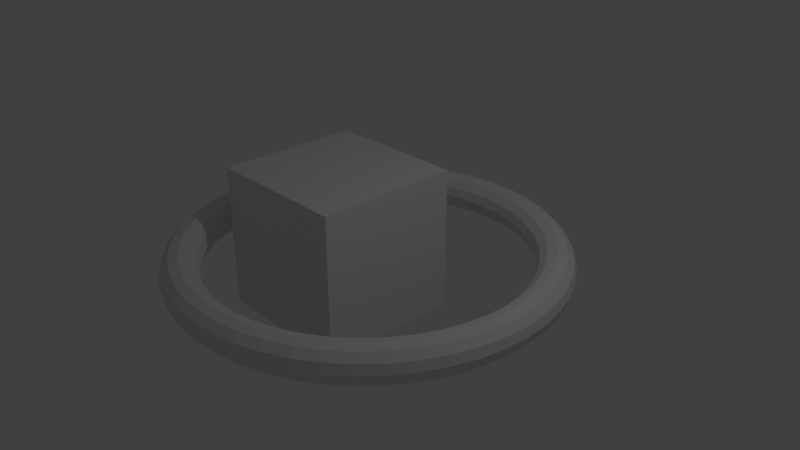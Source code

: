 # Source: untitled.blend  (saved by Blender 2.79.0; exported with 4.5.12 LTS)
import bpy
from mathutils import Matrix  # noqa: F401  (used for matrix-valued properties, if any)

bpy.ops.wm.read_factory_settings(use_empty=True)
scene = bpy.context.scene
scene.name = 'Scene'

# ---- collections
col_collection_1 = bpy.data.collections.new('Collection 1'); scene.collection.children.link(col_collection_1)

# ---- materials (node trees are filled in below, after node groups)
mat_material = bpy.data.materials.new('Material')
mat_material.alpha_threshold = 0.0
mat_material.use_transparent_shadow = False
mat_material.roughness = 0.5
mat_material.line_color = (0.0, 0.0, 0.0, 1.0)

# ---- material node trees

# ---- world
world_world = bpy.data.worlds.new('World'); scene.world = world_world
world_world.color = (0.05088, 0.05088, 0.05088)
world_world.use_sun_shadow = False
world_world.sun_shadow_jitter_overblur = 0.0
world_world.cycles.sampling_method = 'MANUAL'

# ---- cameras
cam_camera = bpy.data.cameras.new('Camera')
cam_camera.clip_end = 100.0
cam_camera.lens = 35.0
cam_camera.sensor_width = 32.0
cam_camera.sensor_height = 18.0
cam_camera.ortho_scale = 7.314
cam_camera.dof.focus_distance = 0.0
cam_camera.dof.aperture_fstop = 128.0

# ---- lights
light_lamp = bpy.data.lights.new('Lamp', 'POINT')
light_lamp.transmission_factor = 0.0
light_lamp.cutoff_distance = 30.0
light_lamp.energy = 100.0
light_lamp.shadow_buffer_clip_start = 1.001
light_lamp.shadow_soft_size = 0.1
light_lamp.shadow_maximum_resolution = 0.006
light_lamp.use_absolute_resolution = True

# ---- meshes
me_torus = bpy.data.meshes.new('Torus')
me_torus.from_pydata([(2.63, 0.0, 0.0), (2.597, 0.0, 0.125), (2.505, 0.0, 0.2165), (2.38, 0.0, 0.25), (2.255, 0.0, 0.2165), (2.163, 0.0, 0.125), (2.13, 0.0, 3.062e-17), (2.163, 0.0, -0.125), (2.255, 0.0, -0.2165), (2.38, 0.0, -0.25), (2.505, 0.0, -0.2165), (2.597, 0.0, -0.125), (2.607, 0.3433, 0.0), (2.574, 0.3389, 0.125), (2.484, 0.327, 0.2165), (2.36, 0.3107, 0.25), (2.236, 0.2943, 0.2165), (2.145, 0.2824, 0.125), (2.112, 0.278, 3.062e-17), (2.145, 0.2824, -0.125), (2.236, 0.2943, -0.2165), (2.36, 0.3107, -0.25), (2.484, 0.327, -0.2165), (2.574, 0.3389, -0.125), (2.54, 0.6807, 0.0), (2.508, 0.672, 0.125), (2.42, 0.6483, 0.2165), (2.299, 0.616, 0.25), (2.178, 0.5836, 0.2165), (2.09, 0.56, 0.125), (2.057, 0.5513, 3.062e-17), (2.09, 0.56, -0.125), (2.178, 0.5836, -0.2165), (2.299, 0.616, -0.25), (2.42, 0.6483, -0.2165), (2.508, 0.672, -0.125), (2.43, 1.006, 0.0), (2.399, 0.9936, 0.125), (2.314, 0.9586, 0.2165), (2.199, 0.9108, 0.25), (2.083, 0.863, 0.2165), (1.999, 0.8279, 0.125), (1.968, 0.8151, 3.062e-17), (1.999, 0.8279, -0.125), (2.083, 0.863, -0.2165), (2.199, 0.9108, -0.25), (2.314, 0.9586, -0.2165), (2.399, 0.9936, -0.125), (2.278, 1.315, 0.0), (2.249, 1.298, 0.125), (2.169, 1.252, 0.2165), (2.061, 1.19, 0.25), (1.953, 1.127, 0.2165), (1.874, 1.082, 0.125), (1.845, 1.065, 3.062e-17), (1.874, 1.082, -0.125), (1.953, 1.127, -0.2165), (2.061, 1.19, -0.25), (2.169, 1.252, -0.2165), (2.249, 1.298, -0.125), (2.087, 1.601, 0.0), (2.06, 1.581, 0.125), (1.987, 1.525, 0.2165), (1.888, 1.449, 0.25), (1.789, 1.373, 0.2165), (1.716, 1.317, 0.125), (1.69, 1.297, 3.062e-17), (1.716, 1.317, -0.125), (1.789, 1.373, -0.2165), (1.888, 1.449, -0.25), (1.987, 1.525, -0.2165), (2.06, 1.581, -0.125), (1.86, 1.86, 0.0), (1.836, 1.836, 0.125), (1.771, 1.771, 0.2165), (1.683, 1.683, 0.25), (1.595, 1.595, 0.2165), (1.53, 1.53, 0.125), (1.506, 1.506, 3.062e-17), (1.53, 1.53, -0.125), (1.595, 1.595, -0.2165), (1.683, 1.683, -0.25), (1.771, 1.771, -0.2165), (1.836, 1.836, -0.125), (1.601, 2.087, 0.0), (1.581, 2.06, 0.125), (1.525, 1.987, 0.2165), (1.449, 1.888, 0.25), (1.373, 1.789, 0.2165), (1.317, 1.716, 0.125), (1.297, 1.69, 3.062e-17), (1.317, 1.716, -0.125), (1.373, 1.789, -0.2165), (1.449, 1.888, -0.25), (1.525, 1.987, -0.2165), (1.581, 2.06, -0.125), (1.315, 2.278, 0.0), (1.298, 2.249, 0.125), (1.252, 2.169, 0.2165), (1.19, 2.061, 0.25), (1.127, 1.953, 0.2165), (1.082, 1.874, 0.125), (1.065, 1.845, 3.062e-17), (1.082, 1.874, -0.125), (1.127, 1.953, -0.2165), (1.19, 2.061, -0.25), (1.252, 2.169, -0.2165), (1.298, 2.249, -0.125), (1.006, 2.43, 0.0), (0.9936, 2.399, 0.125), (0.9586, 2.314, 0.2165), (0.9108, 2.199, 0.25), (0.863, 2.083, 0.2165), (0.8279, 1.999, 0.125), (0.8151, 1.968, 3.062e-17), (0.8279, 1.999, -0.125), (0.863, 2.083, -0.2165), (0.9108, 2.199, -0.25), (0.9586, 2.314, -0.2165), (0.9936, 2.399, -0.125), (0.6807, 2.54, 0.0), (0.672, 2.508, 0.125), (0.6483, 2.42, 0.2165), (0.616, 2.299, 0.25), (0.5836, 2.178, 0.2165), (0.56, 2.09, 0.125), (0.5513, 2.057, 3.062e-17), (0.56, 2.09, -0.125), (0.5836, 2.178, -0.2165), (0.616, 2.299, -0.25), (0.6483, 2.42, -0.2165), (0.672, 2.508, -0.125), (0.3433, 2.607, 0.0), (0.3389, 2.574, 0.125), (0.327, 2.484, 0.2165), (0.3107, 2.36, 0.25), (0.2943, 2.236, 0.2165), (0.2824, 2.145, 0.125), (0.278, 2.112, 3.062e-17), (0.2824, 2.145, -0.125), (0.2943, 2.236, -0.2165), (0.3107, 2.36, -0.25), (0.327, 2.484, -0.2165), (0.3389, 2.574, -0.125), (1.986e-07, 2.63, 0.0), (1.96e-07, 2.597, 0.125), (1.891e-07, 2.505, 0.2165), (1.797e-07, 2.38, 0.25), (1.702e-07, 2.255, 0.2165), (1.633e-07, 2.163, 0.125), (1.608e-07, 2.13, 3.062e-17), (1.633e-07, 2.163, -0.125), (1.702e-07, 2.255, -0.2165), (1.797e-07, 2.38, -0.25), (1.891e-07, 2.505, -0.2165), (1.96e-07, 2.597, -0.125), (-0.3433, 2.607, 0.0), (-0.3389, 2.574, 0.125), (-0.327, 2.484, 0.2165), (-0.3107, 2.36, 0.25), (-0.2943, 2.236, 0.2165), (-0.2824, 2.145, 0.125), (-0.278, 2.112, 3.062e-17), (-0.2824, 2.145, -0.125), (-0.2943, 2.236, -0.2165), (-0.3107, 2.36, -0.25), (-0.327, 2.484, -0.2165), (-0.3389, 2.574, -0.125), (-0.6807, 2.54, 0.0), (-0.672, 2.508, 0.125), (-0.6483, 2.42, 0.2165), (-0.616, 2.299, 0.25), (-0.5836, 2.178, 0.2165), (-0.56, 2.09, 0.125), (-0.5513, 2.057, 3.062e-17), (-0.56, 2.09, -0.125), (-0.5836, 2.178, -0.2165), (-0.616, 2.299, -0.25), (-0.6483, 2.42, -0.2165), (-0.672, 2.508, -0.125), (-1.006, 2.43, 0.0), (-0.9936, 2.399, 0.125), (-0.9586, 2.314, 0.2165), (-0.9108, 2.199, 0.25), (-0.863, 2.083, 0.2165), (-0.8279, 1.999, 0.125), (-0.8151, 1.968, 3.062e-17), (-0.8279, 1.999, -0.125), (-0.863, 2.083, -0.2165), (-0.9108, 2.199, -0.25), (-0.9586, 2.314, -0.2165), (-0.9936, 2.399, -0.125), (-1.315, 2.278, 0.0), (-1.298, 2.249, 0.125), (-1.252, 2.169, 0.2165), (-1.19, 2.061, 0.25), (-1.127, 1.953, 0.2165), (-1.082, 1.874, 0.125), (-1.065, 1.845, 3.062e-17), (-1.082, 1.874, -0.125), (-1.127, 1.953, -0.2165), (-1.19, 2.061, -0.25), (-1.252, 2.169, -0.2165), (-1.298, 2.249, -0.125), (-1.601, 2.087, 0.0), (-1.581, 2.06, 0.125), (-1.525, 1.987, 0.2165), (-1.449, 1.888, 0.25), (-1.373, 1.789, 0.2165), (-1.317, 1.716, 0.125), (-1.297, 1.69, 3.062e-17), (-1.317, 1.716, -0.125), (-1.373, 1.789, -0.2165), (-1.449, 1.888, -0.25), (-1.525, 1.987, -0.2165), (-1.581, 2.06, -0.125), (-1.86, 1.86, 0.0), (-1.836, 1.836, 0.125), (-1.771, 1.771, 0.2165), (-1.683, 1.683, 0.25), (-1.595, 1.595, 0.2165), (-1.53, 1.53, 0.125), (-1.506, 1.506, 3.062e-17), (-1.53, 1.53, -0.125), (-1.595, 1.595, -0.2165), (-1.683, 1.683, -0.25), (-1.771, 1.771, -0.2165), (-1.836, 1.836, -0.125), (-2.087, 1.601, 0.0), (-2.06, 1.581, 0.125), (-1.987, 1.525, 0.2165), (-1.888, 1.449, 0.25), (-1.789, 1.373, 0.2165), (-1.716, 1.317, 0.125), (-1.69, 1.297, 3.062e-17), (-1.716, 1.317, -0.125), (-1.789, 1.373, -0.2165), (-1.888, 1.449, -0.25), (-1.987, 1.525, -0.2165), (-2.06, 1.581, -0.125), (-2.278, 1.315, 0.0), (-2.249, 1.298, 0.125), (-2.169, 1.252, 0.2165), (-2.061, 1.19, 0.25), (-1.953, 1.127, 0.2165), (-1.874, 1.082, 0.125), (-1.845, 1.065, 3.062e-17), (-1.874, 1.082, -0.125), (-1.953, 1.127, -0.2165), (-2.061, 1.19, -0.25), (-2.169, 1.252, -0.2165), (-2.249, 1.298, -0.125), (-2.43, 1.006, 0.0), (-2.399, 0.9936, 0.125), (-2.314, 0.9586, 0.2165), (-2.199, 0.9108, 0.25), (-2.083, 0.863, 0.2165), (-1.999, 0.8279, 0.125), (-1.968, 0.8151, 3.062e-17), (-1.999, 0.8279, -0.125), (-2.083, 0.863, -0.2165), (-2.199, 0.9108, -0.25), (-2.314, 0.9586, -0.2165), (-2.399, 0.9936, -0.125), (-2.54, 0.6807, 0.0), (-2.508, 0.672, 0.125), (-2.42, 0.6483, 0.2165), (-2.299, 0.616, 0.25), (-2.178, 0.5836, 0.2165), (-2.09, 0.56, 0.125), (-2.057, 0.5513, 3.062e-17), (-2.09, 0.56, -0.125), (-2.178, 0.5836, -0.2165), (-2.299, 0.616, -0.25), (-2.42, 0.6483, -0.2165), (-2.508, 0.672, -0.125), (-2.607, 0.3433, 0.0), (-2.574, 0.3389, 0.125), (-2.484, 0.327, 0.2165), (-2.36, 0.3107, 0.25), (-2.236, 0.2943, 0.2165), (-2.145, 0.2824, 0.125), (-2.112, 0.278, 3.062e-17), (-2.145, 0.2824, -0.125), (-2.236, 0.2943, -0.2165), (-2.36, 0.3107, -0.25), (-2.484, 0.327, -0.2165), (-2.574, 0.3389, -0.125), (-2.63, 2.299e-07, 0.0), (-2.597, 2.27e-07, 0.125), (-2.505, 2.19e-07, 0.2165), (-2.38, 2.081e-07, 0.25), (-2.255, 1.971e-07, 0.2165), (-2.163, 1.891e-07, 0.125), (-2.13, 1.862e-07, 3.062e-17), (-2.163, 1.891e-07, -0.125), (-2.255, 1.971e-07, -0.2165), (-2.38, 2.081e-07, -0.25), (-2.505, 2.19e-07, -0.2165), (-2.597, 2.27e-07, -0.125), (-2.607, -0.3433, 0.0), (-2.574, -0.3389, 0.125), (-2.484, -0.327, 0.2165), (-2.36, -0.3107, 0.25), (-2.236, -0.2943, 0.2165), (-2.145, -0.2824, 0.125), (-2.112, -0.278, 3.062e-17), (-2.145, -0.2824, -0.125), (-2.236, -0.2943, -0.2165), (-2.36, -0.3107, -0.25), (-2.484, -0.327, -0.2165), (-2.574, -0.3389, -0.125), (-2.54, -0.6807, 0.0), (-2.508, -0.672, 0.125), (-2.42, -0.6483, 0.2165), (-2.299, -0.616, 0.25), (-2.178, -0.5836, 0.2165), (-2.09, -0.56, 0.125), (-2.057, -0.5513, 3.062e-17), (-2.09, -0.56, -0.125), (-2.178, -0.5836, -0.2165), (-2.299, -0.616, -0.25), (-2.42, -0.6483, -0.2165), (-2.508, -0.672, -0.125), (-2.43, -1.006, 0.0), (-2.399, -0.9936, 0.125), (-2.314, -0.9586, 0.2165), (-2.199, -0.9108, 0.25), (-2.083, -0.8629, 0.2165), (-1.999, -0.8279, 0.125), (-1.968, -0.8151, 3.062e-17), (-1.999, -0.8279, -0.125), (-2.083, -0.8629, -0.2165), (-2.199, -0.9108, -0.25), (-2.314, -0.9586, -0.2165), (-2.399, -0.9936, -0.125), (-2.278, -1.315, 0.0), (-2.249, -1.298, 0.125), (-2.169, -1.252, 0.2165), (-2.061, -1.19, 0.25), (-1.953, -1.127, 0.2165), (-1.874, -1.082, 0.125), (-1.845, -1.065, 3.062e-17), (-1.874, -1.082, -0.125), (-1.953, -1.127, -0.2165), (-2.061, -1.19, -0.25), (-2.169, -1.252, -0.2165), (-2.249, -1.298, -0.125), (-2.087, -1.601, 0.0), (-2.06, -1.581, 0.125), (-1.987, -1.525, 0.2165), (-1.888, -1.449, 0.25), (-1.789, -1.373, 0.2165), (-1.716, -1.317, 0.125), (-1.69, -1.297, 3.062e-17), (-1.716, -1.317, -0.125), (-1.789, -1.373, -0.2165), (-1.888, -1.449, -0.25), (-1.987, -1.525, -0.2165), (-2.06, -1.581, -0.125), (-1.86, -1.86, 0.0), (-1.836, -1.836, 0.125), (-1.771, -1.771, 0.2165), (-1.683, -1.683, 0.25), (-1.595, -1.595, 0.2165), (-1.53, -1.53, 0.125), (-1.506, -1.506, 3.062e-17), (-1.53, -1.53, -0.125), (-1.595, -1.595, -0.2165), (-1.683, -1.683, -0.25), (-1.771, -1.771, -0.2165), (-1.836, -1.836, -0.125), (-1.601, -2.087, 0.0), (-1.581, -2.06, 0.125), (-1.525, -1.987, 0.2165), (-1.449, -1.888, 0.25), (-1.373, -1.789, 0.2165), (-1.317, -1.716, 0.125), (-1.297, -1.69, 3.062e-17), (-1.317, -1.716, -0.125), (-1.373, -1.789, -0.2165), (-1.449, -1.888, -0.25), (-1.525, -1.987, -0.2165), (-1.581, -2.06, -0.125), (-1.315, -2.278, 0.0), (-1.298, -2.249, 0.125), (-1.252, -2.169, 0.2165), (-1.19, -2.061, 0.25), (-1.127, -1.953, 0.2165), (-1.082, -1.874, 0.125), (-1.065, -1.845, 3.062e-17), (-1.082, -1.874, -0.125), (-1.127, -1.953, -0.2165), (-1.19, -2.061, -0.25), (-1.252, -2.169, -0.2165), (-1.298, -2.249, -0.125), (-1.006, -2.43, 0.0), (-0.9936, -2.399, 0.125), (-0.9586, -2.314, 0.2165), (-0.9108, -2.199, 0.25), (-0.863, -2.083, 0.2165), (-0.8279, -1.999, 0.125), (-0.8151, -1.968, 3.062e-17), (-0.8279, -1.999, -0.125), (-0.863, -2.083, -0.2165), (-0.9108, -2.199, -0.25), (-0.9586, -2.314, -0.2165), (-0.9936, -2.399, -0.125), (-0.6807, -2.54, 0.0), (-0.672, -2.508, 0.125), (-0.6483, -2.42, 0.2165), (-0.616, -2.299, 0.25), (-0.5836, -2.178, 0.2165), (-0.56, -2.09, 0.125), (-0.5513, -2.057, 3.062e-17), (-0.56, -2.09, -0.125), (-0.5836, -2.178, -0.2165), (-0.616, -2.299, -0.25), (-0.6483, -2.42, -0.2165), (-0.672, -2.508, -0.125), (-0.3433, -2.607, 0.0), (-0.3389, -2.574, 0.125), (-0.327, -2.484, 0.2165), (-0.3107, -2.36, 0.25), (-0.2943, -2.236, 0.2165), (-0.2824, -2.145, 0.125), (-0.278, -2.112, 3.062e-17), (-0.2824, -2.145, -0.125), (-0.2943, -2.236, -0.2165), (-0.3107, -2.36, -0.25), (-0.327, -2.484, -0.2165), (-0.3389, -2.574, -0.125), (1.986e-07, -2.63, 0.0), (1.96e-07, -2.597, 0.125), (1.891e-07, -2.505, 0.2165), (1.797e-07, -2.38, 0.25), (1.702e-07, -2.255, 0.2165), (1.633e-07, -2.163, 0.125), (1.608e-07, -2.13, 3.062e-17), (1.633e-07, -2.163, -0.125), (1.702e-07, -2.255, -0.2165), (1.797e-07, -2.38, -0.25), (1.891e-07, -2.505, -0.2165), (1.96e-07, -2.597, -0.125), (0.3433, -2.607, 0.0), (0.3389, -2.574, 0.125), (0.327, -2.484, 0.2165), (0.3107, -2.36, 0.25), (0.2943, -2.236, 0.2165), (0.2824, -2.145, 0.125), (0.278, -2.112, 3.062e-17), (0.2824, -2.145, -0.125), (0.2943, -2.236, -0.2165), (0.3107, -2.36, -0.25), (0.327, -2.484, -0.2165), (0.3389, -2.574, -0.125), (0.6807, -2.54, 0.0), (0.672, -2.508, 0.125), (0.6483, -2.42, 0.2165), (0.616, -2.299, 0.25), (0.5836, -2.178, 0.2165), (0.56, -2.09, 0.125), (0.5513, -2.057, 3.062e-17), (0.56, -2.09, -0.125), (0.5836, -2.178, -0.2165), (0.616, -2.299, -0.25), (0.6483, -2.42, -0.2165), (0.672, -2.508, -0.125), (1.006, -2.43, 0.0), (0.9936, -2.399, 0.125), (0.9586, -2.314, 0.2165), (0.9108, -2.199, 0.25), (0.863, -2.083, 0.2165), (0.8279, -1.999, 0.125), (0.8151, -1.968, 3.062e-17), (0.8279, -1.999, -0.125), (0.863, -2.083, -0.2165), (0.9108, -2.199, -0.25), (0.9586, -2.314, -0.2165), (0.9936, -2.399, -0.125), (1.315, -2.278, 0.0), (1.298, -2.249, 0.125), (1.252, -2.169, 0.2165), (1.19, -2.061, 0.25), (1.127, -1.953, 0.2165), (1.082, -1.874, 0.125), (1.065, -1.845, 3.062e-17), (1.082, -1.874, -0.125), (1.127, -1.953, -0.2165), (1.19, -2.061, -0.25), (1.252, -2.169, -0.2165), (1.298, -2.249, -0.125), (1.601, -2.087, 0.0), (1.581, -2.06, 0.125), (1.525, -1.987, 0.2165), (1.449, -1.888, 0.25), (1.373, -1.789, 0.2165), (1.317, -1.716, 0.125), (1.297, -1.69, 3.062e-17), (1.317, -1.716, -0.125), (1.373, -1.789, -0.2165), (1.449, -1.888, -0.25), (1.525, -1.987, -0.2165), (1.581, -2.06, -0.125), (1.86, -1.86, 0.0), (1.836, -1.836, 0.125), (1.771, -1.771, 0.2165), (1.683, -1.683, 0.25), (1.595, -1.595, 0.2165), (1.53, -1.53, 0.125), (1.506, -1.506, 3.062e-17), (1.53, -1.53, -0.125), (1.595, -1.595, -0.2165), (1.683, -1.683, -0.25), (1.771, -1.771, -0.2165), (1.836, -1.836, -0.125), (2.087, -1.601, 0.0), (2.06, -1.581, 0.125), (1.987, -1.525, 0.2165), (1.888, -1.449, 0.25), (1.789, -1.373, 0.2165), (1.716, -1.317, 0.125), (1.69, -1.297, 3.062e-17), (1.716, -1.317, -0.125), (1.789, -1.373, -0.2165), (1.888, -1.449, -0.25), (1.987, -1.525, -0.2165), (2.06, -1.581, -0.125), (2.278, -1.315, 0.0), (2.249, -1.298, 0.125), (2.169, -1.252, 0.2165), (2.061, -1.19, 0.25), (1.953, -1.127, 0.2165), (1.874, -1.082, 0.125), (1.845, -1.065, 3.062e-17), (1.874, -1.082, -0.125), (1.953, -1.127, -0.2165), (2.061, -1.19, -0.25), (2.169, -1.252, -0.2165), (2.249, -1.298, -0.125), (2.43, -1.006, 0.0), (2.399, -0.9936, 0.125), (2.314, -0.9586, 0.2165), (2.199, -0.9108, 0.25), (2.083, -0.863, 0.2165), (1.999, -0.8279, 0.125), (1.968, -0.8151, 3.062e-17), (1.999, -0.8279, -0.125), (2.083, -0.863, -0.2165), (2.199, -0.9108, -0.25), (2.314, -0.9586, -0.2165), (2.399, -0.9936, -0.125), (2.54, -0.6807, 0.0), (2.508, -0.672, 0.125), (2.42, -0.6483, 0.2165), (2.299, -0.616, 0.25), (2.178, -0.5836, 0.2165), (2.09, -0.56, 0.125), (2.057, -0.5513, 3.062e-17), (2.09, -0.56, -0.125), (2.178, -0.5836, -0.2165), (2.299, -0.616, -0.25), (2.42, -0.6483, -0.2165), (2.508, -0.672, -0.125), (2.607, -0.3433, 0.0), (2.574, -0.3389, 0.125), (2.484, -0.327, 0.2165), (2.36, -0.3107, 0.25), (2.236, -0.2943, 0.2165), (2.145, -0.2824, 0.125), (2.112, -0.278, 3.062e-17), (2.145, -0.2824, -0.125), (2.236, -0.2943, -0.2165), (2.36, -0.3107, -0.25), (2.484, -0.327, -0.2165), (2.574, -0.3389, -0.125)], [], [(0, 12, 13, 1), (1, 13, 14, 2), (2, 14, 15, 3), (3, 15, 16, 4), (4, 16, 17, 5), (5, 17, 18, 6), (6, 18, 19, 7), (7, 19, 20, 8), (8, 20, 21, 9), (9, 21, 22, 10), (10, 22, 23, 11), (11, 23, 12, 0), (12, 24, 25, 13), (13, 25, 26, 14), (14, 26, 27, 15), (15, 27, 28, 16), (16, 28, 29, 17), (17, 29, 30, 18), (18, 30, 31, 19), (19, 31, 32, 20), (20, 32, 33, 21), (21, 33, 34, 22), (22, 34, 35, 23), (23, 35, 24, 12), (24, 36, 37, 25), (25, 37, 38, 26), (26, 38, 39, 27), (27, 39, 40, 28), (28, 40, 41, 29), (29, 41, 42, 30), (30, 42, 43, 31), (31, 43, 44, 32), (32, 44, 45, 33), (33, 45, 46, 34), (34, 46, 47, 35), (35, 47, 36, 24), (36, 48, 49, 37), (37, 49, 50, 38), (38, 50, 51, 39), (39, 51, 52, 40), (40, 52, 53, 41), (41, 53, 54, 42), (42, 54, 55, 43), (43, 55, 56, 44), (44, 56, 57, 45), (45, 57, 58, 46), (46, 58, 59, 47), (47, 59, 48, 36), (48, 60, 61, 49), (49, 61, 62, 50), (50, 62, 63, 51), (51, 63, 64, 52), (52, 64, 65, 53), (53, 65, 66, 54), (54, 66, 67, 55), (55, 67, 68, 56), (56, 68, 69, 57), (57, 69, 70, 58), (58, 70, 71, 59), (59, 71, 60, 48), (60, 72, 73, 61), (61, 73, 74, 62), (62, 74, 75, 63), (63, 75, 76, 64), (64, 76, 77, 65), (65, 77, 78, 66), (66, 78, 79, 67), (67, 79, 80, 68), (68, 80, 81, 69), (69, 81, 82, 70), (70, 82, 83, 71), (71, 83, 72, 60), (72, 84, 85, 73), (73, 85, 86, 74), (74, 86, 87, 75), (75, 87, 88, 76), (76, 88, 89, 77), (77, 89, 90, 78), (78, 90, 91, 79), (79, 91, 92, 80), (80, 92, 93, 81), (81, 93, 94, 82), (82, 94, 95, 83), (83, 95, 84, 72), (84, 96, 97, 85), (85, 97, 98, 86), (86, 98, 99, 87), (87, 99, 100, 88), (88, 100, 101, 89), (89, 101, 102, 90), (90, 102, 103, 91), (91, 103, 104, 92), (92, 104, 105, 93), (93, 105, 106, 94), (94, 106, 107, 95), (95, 107, 96, 84), (96, 108, 109, 97), (97, 109, 110, 98), (98, 110, 111, 99), (99, 111, 112, 100), (100, 112, 113, 101), (101, 113, 114, 102), (102, 114, 115, 103), (103, 115, 116, 104), (104, 116, 117, 105), (105, 117, 118, 106), (106, 118, 119, 107), (107, 119, 108, 96), (108, 120, 121, 109), (109, 121, 122, 110), (110, 122, 123, 111), (111, 123, 124, 112), (112, 124, 125, 113), (113, 125, 126, 114), (114, 126, 127, 115), (115, 127, 128, 116), (116, 128, 129, 117), (117, 129, 130, 118), (118, 130, 131, 119), (119, 131, 120, 108), (120, 132, 133, 121), (121, 133, 134, 122), (122, 134, 135, 123), (123, 135, 136, 124), (124, 136, 137, 125), (125, 137, 138, 126), (126, 138, 139, 127), (127, 139, 140, 128), (128, 140, 141, 129), (129, 141, 142, 130), (130, 142, 143, 131), (131, 143, 132, 120), (132, 144, 145, 133), (133, 145, 146, 134), (134, 146, 147, 135), (135, 147, 148, 136), (136, 148, 149, 137), (137, 149, 150, 138), (138, 150, 151, 139), (139, 151, 152, 140), (140, 152, 153, 141), (141, 153, 154, 142), (142, 154, 155, 143), (143, 155, 144, 132), (144, 156, 157, 145), (145, 157, 158, 146), (146, 158, 159, 147), (147, 159, 160, 148), (148, 160, 161, 149), (149, 161, 162, 150), (150, 162, 163, 151), (151, 163, 164, 152), (152, 164, 165, 153), (153, 165, 166, 154), (154, 166, 167, 155), (155, 167, 156, 144), (156, 168, 169, 157), (157, 169, 170, 158), (158, 170, 171, 159), (159, 171, 172, 160), (160, 172, 173, 161), (161, 173, 174, 162), (162, 174, 175, 163), (163, 175, 176, 164), (164, 176, 177, 165), (165, 177, 178, 166), (166, 178, 179, 167), (167, 179, 168, 156), (168, 180, 181, 169), (169, 181, 182, 170), (170, 182, 183, 171), (171, 183, 184, 172), (172, 184, 185, 173), (173, 185, 186, 174), (174, 186, 187, 175), (175, 187, 188, 176), (176, 188, 189, 177), (177, 189, 190, 178), (178, 190, 191, 179), (179, 191, 180, 168), (180, 192, 193, 181), (181, 193, 194, 182), (182, 194, 195, 183), (183, 195, 196, 184), (184, 196, 197, 185), (185, 197, 198, 186), (186, 198, 199, 187), (187, 199, 200, 188), (188, 200, 201, 189), (189, 201, 202, 190), (190, 202, 203, 191), (191, 203, 192, 180), (192, 204, 205, 193), (193, 205, 206, 194), (194, 206, 207, 195), (195, 207, 208, 196), (196, 208, 209, 197), (197, 209, 210, 198), (198, 210, 211, 199), (199, 211, 212, 200), (200, 212, 213, 201), (201, 213, 214, 202), (202, 214, 215, 203), (203, 215, 204, 192), (204, 216, 217, 205), (205, 217, 218, 206), (206, 218, 219, 207), (207, 219, 220, 208), (208, 220, 221, 209), (209, 221, 222, 210), (210, 222, 223, 211), (211, 223, 224, 212), (212, 224, 225, 213), (213, 225, 226, 214), (214, 226, 227, 215), (215, 227, 216, 204), (216, 228, 229, 217), (217, 229, 230, 218), (218, 230, 231, 219), (219, 231, 232, 220), (220, 232, 233, 221), (221, 233, 234, 222), (222, 234, 235, 223), (223, 235, 236, 224), (224, 236, 237, 225), (225, 237, 238, 226), (226, 238, 239, 227), (227, 239, 228, 216), (228, 240, 241, 229), (229, 241, 242, 230), (230, 242, 243, 231), (231, 243, 244, 232), (232, 244, 245, 233), (233, 245, 246, 234), (234, 246, 247, 235), (235, 247, 248, 236), (236, 248, 249, 237), (237, 249, 250, 238), (238, 250, 251, 239), (239, 251, 240, 228), (240, 252, 253, 241), (241, 253, 254, 242), (242, 254, 255, 243), (243, 255, 256, 244), (244, 256, 257, 245), (245, 257, 258, 246), (246, 258, 259, 247), (247, 259, 260, 248), (248, 260, 261, 249), (249, 261, 262, 250), (250, 262, 263, 251), (251, 263, 252, 240), (252, 264, 265, 253), (253, 265, 266, 254), (254, 266, 267, 255), (255, 267, 268, 256), (256, 268, 269, 257), (257, 269, 270, 258), (258, 270, 271, 259), (259, 271, 272, 260), (260, 272, 273, 261), (261, 273, 274, 262), (262, 274, 275, 263), (263, 275, 264, 252), (264, 276, 277, 265), (265, 277, 278, 266), (266, 278, 279, 267), (267, 279, 280, 268), (268, 280, 281, 269), (269, 281, 282, 270), (270, 282, 283, 271), (271, 283, 284, 272), (272, 284, 285, 273), (273, 285, 286, 274), (274, 286, 287, 275), (275, 287, 276, 264), (276, 288, 289, 277), (277, 289, 290, 278), (278, 290, 291, 279), (279, 291, 292, 280), (280, 292, 293, 281), (281, 293, 294, 282), (282, 294, 295, 283), (283, 295, 296, 284), (284, 296, 297, 285), (285, 297, 298, 286), (286, 298, 299, 287), (287, 299, 288, 276), (288, 300, 301, 289), (289, 301, 302, 290), (290, 302, 303, 291), (291, 303, 304, 292), (292, 304, 305, 293), (293, 305, 306, 294), (294, 306, 307, 295), (295, 307, 308, 296), (296, 308, 309, 297), (297, 309, 310, 298), (298, 310, 311, 299), (299, 311, 300, 288), (300, 312, 313, 301), (301, 313, 314, 302), (302, 314, 315, 303), (303, 315, 316, 304), (304, 316, 317, 305), (305, 317, 318, 306), (306, 318, 319, 307), (307, 319, 320, 308), (308, 320, 321, 309), (309, 321, 322, 310), (310, 322, 323, 311), (311, 323, 312, 300), (312, 324, 325, 313), (313, 325, 326, 314), (314, 326, 327, 315), (315, 327, 328, 316), (316, 328, 329, 317), (317, 329, 330, 318), (318, 330, 331, 319), (319, 331, 332, 320), (320, 332, 333, 321), (321, 333, 334, 322), (322, 334, 335, 323), (323, 335, 324, 312), (324, 336, 337, 325), (325, 337, 338, 326), (326, 338, 339, 327), (327, 339, 340, 328), (328, 340, 341, 329), (329, 341, 342, 330), (330, 342, 343, 331), (331, 343, 344, 332), (332, 344, 345, 333), (333, 345, 346, 334), (334, 346, 347, 335), (335, 347, 336, 324), (336, 348, 349, 337), (337, 349, 350, 338), (338, 350, 351, 339), (339, 351, 352, 340), (340, 352, 353, 341), (341, 353, 354, 342), (342, 354, 355, 343), (343, 355, 356, 344), (344, 356, 357, 345), (345, 357, 358, 346), (346, 358, 359, 347), (347, 359, 348, 336), (348, 360, 361, 349), (349, 361, 362, 350), (350, 362, 363, 351), (351, 363, 364, 352), (352, 364, 365, 353), (353, 365, 366, 354), (354, 366, 367, 355), (355, 367, 368, 356), (356, 368, 369, 357), (357, 369, 370, 358), (358, 370, 371, 359), (359, 371, 360, 348), (360, 372, 373, 361), (361, 373, 374, 362), (362, 374, 375, 363), (363, 375, 376, 364), (364, 376, 377, 365), (365, 377, 378, 366), (366, 378, 379, 367), (367, 379, 380, 368), (368, 380, 381, 369), (369, 381, 382, 370), (370, 382, 383, 371), (371, 383, 372, 360), (372, 384, 385, 373), (373, 385, 386, 374), (374, 386, 387, 375), (375, 387, 388, 376), (376, 388, 389, 377), (377, 389, 390, 378), (378, 390, 391, 379), (379, 391, 392, 380), (380, 392, 393, 381), (381, 393, 394, 382), (382, 394, 395, 383), (383, 395, 384, 372), (384, 396, 397, 385), (385, 397, 398, 386), (386, 398, 399, 387), (387, 399, 400, 388), (388, 400, 401, 389), (389, 401, 402, 390), (390, 402, 403, 391), (391, 403, 404, 392), (392, 404, 405, 393), (393, 405, 406, 394), (394, 406, 407, 395), (395, 407, 396, 384), (396, 408, 409, 397), (397, 409, 410, 398), (398, 410, 411, 399), (399, 411, 412, 400), (400, 412, 413, 401), (401, 413, 414, 402), (402, 414, 415, 403), (403, 415, 416, 404), (404, 416, 417, 405), (405, 417, 418, 406), (406, 418, 419, 407), (407, 419, 408, 396), (408, 420, 421, 409), (409, 421, 422, 410), (410, 422, 423, 411), (411, 423, 424, 412), (412, 424, 425, 413), (413, 425, 426, 414), (414, 426, 427, 415), (415, 427, 428, 416), (416, 428, 429, 417), (417, 429, 430, 418), (418, 430, 431, 419), (419, 431, 420, 408), (420, 432, 433, 421), (421, 433, 434, 422), (422, 434, 435, 423), (423, 435, 436, 424), (424, 436, 437, 425), (425, 437, 438, 426), (426, 438, 439, 427), (427, 439, 440, 428), (428, 440, 441, 429), (429, 441, 442, 430), (430, 442, 443, 431), (431, 443, 432, 420), (432, 444, 445, 433), (433, 445, 446, 434), (434, 446, 447, 435), (435, 447, 448, 436), (436, 448, 449, 437), (437, 449, 450, 438), (438, 450, 451, 439), (439, 451, 452, 440), (440, 452, 453, 441), (441, 453, 454, 442), (442, 454, 455, 443), (443, 455, 444, 432), (444, 456, 457, 445), (445, 457, 458, 446), (446, 458, 459, 447), (447, 459, 460, 448), (448, 460, 461, 449), (449, 461, 462, 450), (450, 462, 463, 451), (451, 463, 464, 452), (452, 464, 465, 453), (453, 465, 466, 454), (454, 466, 467, 455), (455, 467, 456, 444), (456, 468, 469, 457), (457, 469, 470, 458), (458, 470, 471, 459), (459, 471, 472, 460), (460, 472, 473, 461), (461, 473, 474, 462), (462, 474, 475, 463), (463, 475, 476, 464), (464, 476, 477, 465), (465, 477, 478, 466), (466, 478, 479, 467), (467, 479, 468, 456), (468, 480, 481, 469), (469, 481, 482, 470), (470, 482, 483, 471), (471, 483, 484, 472), (472, 484, 485, 473), (473, 485, 486, 474), (474, 486, 487, 475), (475, 487, 488, 476), (476, 488, 489, 477), (477, 489, 490, 478), (478, 490, 491, 479), (479, 491, 480, 468), (480, 492, 493, 481), (481, 493, 494, 482), (482, 494, 495, 483), (483, 495, 496, 484), (484, 496, 497, 485), (485, 497, 498, 486), (486, 498, 499, 487), (487, 499, 500, 488), (488, 500, 501, 489), (489, 501, 502, 490), (490, 502, 503, 491), (491, 503, 492, 480), (492, 504, 505, 493), (493, 505, 506, 494), (494, 506, 507, 495), (495, 507, 508, 496), (496, 508, 509, 497), (497, 509, 510, 498), (498, 510, 511, 499), (499, 511, 512, 500), (500, 512, 513, 501), (501, 513, 514, 502), (502, 514, 515, 503), (503, 515, 504, 492), (504, 516, 517, 505), (505, 517, 518, 506), (506, 518, 519, 507), (507, 519, 520, 508), (508, 520, 521, 509), (509, 521, 522, 510), (510, 522, 523, 511), (511, 523, 524, 512), (512, 524, 525, 513), (513, 525, 526, 514), (514, 526, 527, 515), (515, 527, 516, 504), (516, 528, 529, 517), (517, 529, 530, 518), (518, 530, 531, 519), (519, 531, 532, 520), (520, 532, 533, 521), (521, 533, 534, 522), (522, 534, 535, 523), (523, 535, 536, 524), (524, 536, 537, 525), (525, 537, 538, 526), (526, 538, 539, 527), (527, 539, 528, 516), (528, 540, 541, 529), (529, 541, 542, 530), (530, 542, 543, 531), (531, 543, 544, 532), (532, 544, 545, 533), (533, 545, 546, 534), (534, 546, 547, 535), (535, 547, 548, 536), (536, 548, 549, 537), (537, 549, 550, 538), (538, 550, 551, 539), (539, 551, 540, 528), (540, 552, 553, 541), (541, 553, 554, 542), (542, 554, 555, 543), (543, 555, 556, 544), (544, 556, 557, 545), (545, 557, 558, 546), (546, 558, 559, 547), (547, 559, 560, 548), (548, 560, 561, 549), (549, 561, 562, 550), (550, 562, 563, 551), (551, 563, 552, 540), (552, 564, 565, 553), (553, 565, 566, 554), (554, 566, 567, 555), (555, 567, 568, 556), (556, 568, 569, 557), (557, 569, 570, 558), (558, 570, 571, 559), (559, 571, 572, 560), (560, 572, 573, 561), (561, 573, 574, 562), (562, 574, 575, 563), (563, 575, 564, 552), (564, 0, 1, 565), (565, 1, 2, 566), (566, 2, 3, 567), (567, 3, 4, 568), (568, 4, 5, 569), (569, 5, 6, 570), (570, 6, 7, 571), (571, 7, 8, 572), (572, 8, 9, 573), (573, 9, 10, 574), (574, 10, 11, 575), (575, 11, 0, 564)])
me_torus.use_remesh_preserve_volume = False
me_torus.use_remesh_preserve_attributes = False
me_torus.use_mirror_vertex_groups = False
me_torus.update()
me_cube = bpy.data.meshes.new('Cube')
me_cube.from_pydata([(1.0, 1.0, -1.0), (1.0, -1.0, -1.0), (-1.0, -1.0, -1.0), (-1.0, 1.0, -1.0), (1.0, 1.0, 1.0), (1.0, -1.0, 1.0), (-1.0, -1.0, 1.0), (-1.0, 1.0, 1.0)], [], [(0, 1, 2, 3), (4, 7, 6, 5), (0, 4, 5, 1), (1, 5, 6, 2), (2, 6, 7, 3), (4, 0, 3, 7)])
me_cube.materials.append(mat_material)
me_cube.use_remesh_preserve_volume = False
me_cube.use_remesh_preserve_attributes = False
me_cube.use_mirror_vertex_groups = False
me_cube.update()

# ---- objects
ob_torus = bpy.data.objects.new('Torus', me_torus)
ob_cube = bpy.data.objects.new('Cube', me_cube)
ob_lamp = bpy.data.objects.new('Lamp', light_lamp)
ob_camera = bpy.data.objects.new('Camera', cam_camera)

# ---- transforms, parenting, visibility, modifiers, constraints
ob_torus.location = (0.0, 0.0, 0.0)
ob_torus.lineart.crease_threshold = 0.0
ob_cube.location = (-0.6, 0.0, 0.0)
ob_cube.lock_rotations_4d = False
ob_cube.empty_display_type = 'ARROWS'
ob_cube.lineart.crease_threshold = 0.0
ob_lamp.location = (4.076, 1.005, 5.904)
ob_lamp.rotation_euler = (0.6503, 0.05522, 1.866)
ob_lamp.lock_rotations_4d = False
ob_lamp.empty_display_type = 'ARROWS'
ob_lamp.color = (0.0, 0.0, 0.0, 0.0)
ob_lamp.lineart.crease_threshold = 0.0
ob_camera.location = (7.481, -6.508, 5.344)
ob_camera.rotation_euler = (1.109, 0.0, 0.8149)
ob_camera.lock_rotations_4d = False
ob_camera.empty_display_type = 'ARROWS'
ob_camera.color = (0.0, 0.0, 0.0, 0.0)
ob_camera.display_type = 'WIRE'
ob_camera.lineart.crease_threshold = 0.0

# ---- collection membership
col_collection_1.objects.link(ob_torus)
col_collection_1.objects.link(ob_cube)
col_collection_1.objects.link(ob_lamp)
col_collection_1.objects.link(ob_camera)

# ---- scene / render settings (as saved in the file)
scene.camera = ob_camera
scene.frame_start = 1; scene.frame_end = 250; scene.frame_set(1)
scene.render.engine = 'BLENDER_EEVEE_NEXT'
scene.render.resolution_percentage = 50
scene.render.dither_intensity = 0.0
scene.cycles.use_denoising = False
scene.cycles.samples = 128
scene.cycles.sampling_pattern = 'TABULATED_SOBOL'
scene.cycles.use_adaptive_sampling = False
scene.cycles.use_light_tree = False
scene.cycles.blur_glossy = 0.0
scene.cycles.sample_clamp_indirect = 0.0
scene.view_settings.view_transform = 'Standard'
bpy.context.view_layer.update()
